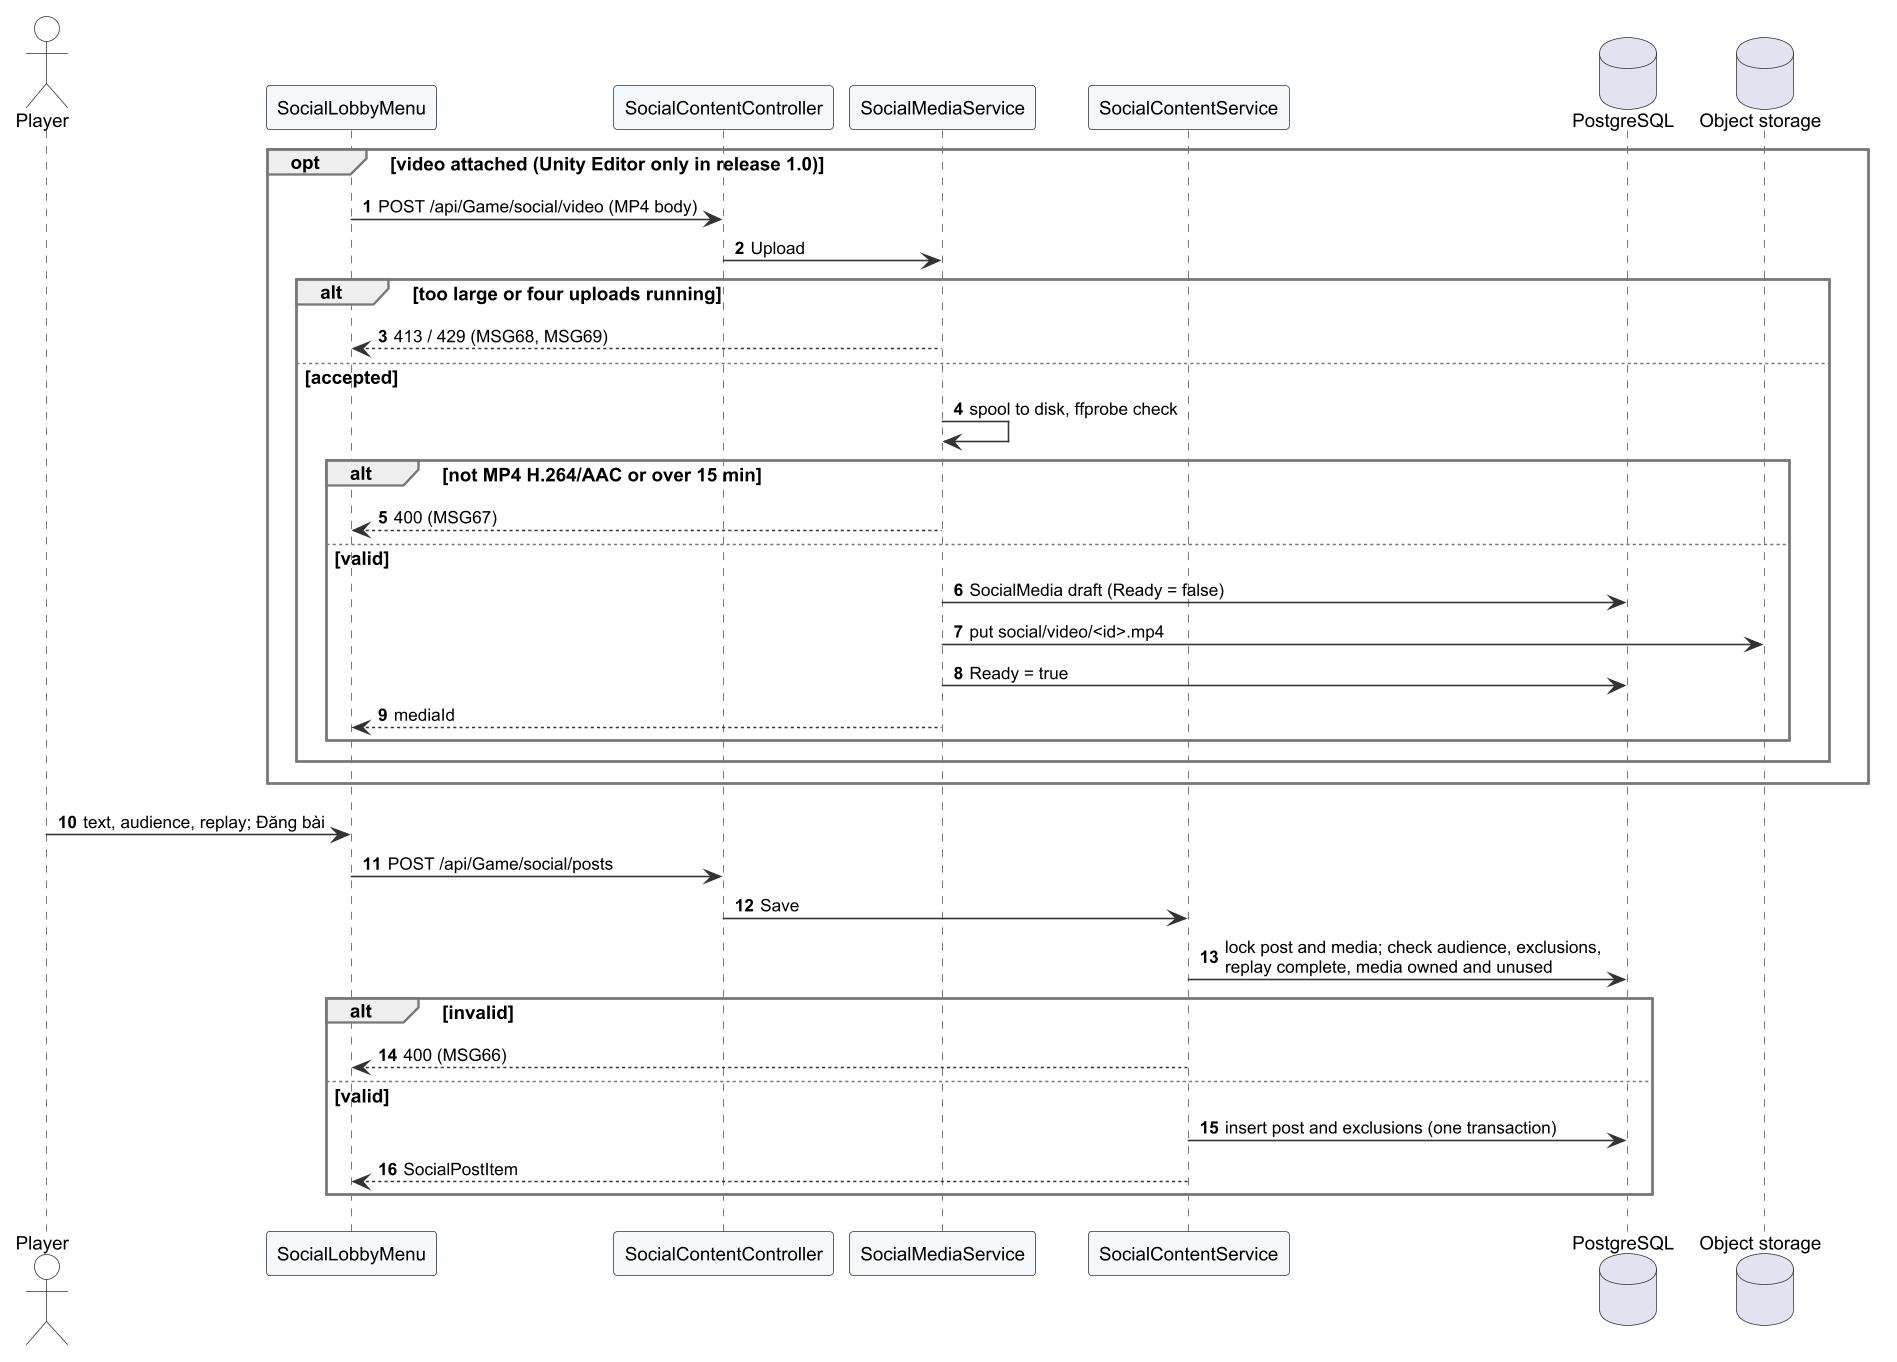

The diagram above was rendered by PlantUML. Its source (embedded in the PNG):
@startuml r4_seq_social_post
!include _style.iuml
autonumber
skinparam responseMessageBelowArrow true

actor Player
participant "SocialLobbyMenu" as UI
participant "SocialContentController" as C
participant "SocialMediaService" as M
participant "SocialContentService" as S
database "PostgreSQL" as DB
database "Object storage" as S3
opt video attached (Unity Editor only in release 1.0)
  UI -> C : POST /api/Game/social/video (MP4 body)
  C -> M : Upload
  alt too large or four uploads running
    M --> UI : 413 / 429 (MSG68, MSG69)
  else accepted
    M -> M : spool to disk, ffprobe check
    alt not MP4 H.264/AAC or over 15 min
      M --> UI : 400 (MSG67)
    else valid
      M -> DB : SocialMedia draft (Ready = false)
      M -> S3 : put social/video/<id>.mp4
      M -> DB : Ready = true
      M --> UI : mediaId
    end
  end
end
Player -> UI : text, audience, replay; Đăng bài
UI -> C : POST /api/Game/social/posts
C -> S : Save
S -> DB : lock post and media; check audience, exclusions,\nreplay complete, media owned and unused
alt invalid
  S --> UI : 400 (MSG66)
else valid
  S -> DB : insert post and exclusions (one transaction)
  S --> UI : SocialPostItem
end
@enduml